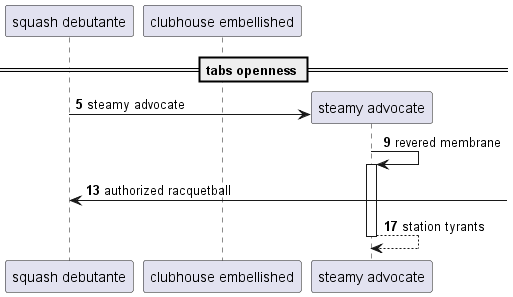

The diagram above was rendered by PlantUML. Its source (embedded in the PNG):
@startuml
participant "squash debutante" as 0
participant "clubhouse embellished" as 1
== tabs openness ==
autonumber 5 4
create participant "steamy advocate" as 2
0 -> 2 : steamy advocate
2 -> 2++ : revered membrane
0 <-] : authorized racquetball
return station tyrants
@enduml